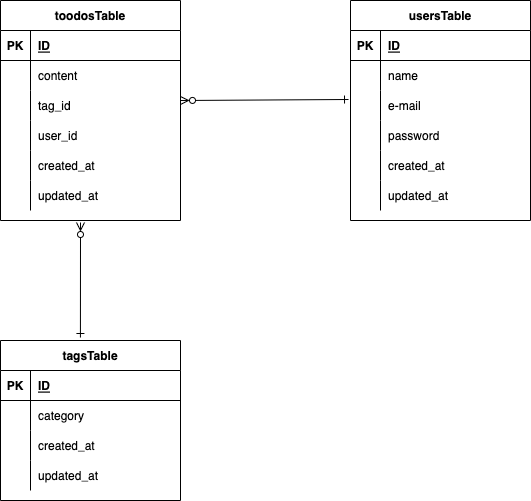

The diagram above was exported from draw.io. Its source (the exported page's mxGraphModel, read from the mxfile embedded in the PNG):
<mxGraphModel dx="1019" dy="604" grid="1" gridSize="10" guides="1" tooltips="1" connect="1" arrows="1" fold="1" page="1" pageScale="1" pageWidth="827" pageHeight="1169" math="0" shadow="0">
  <root>
    <mxCell id="0" />
    <mxCell id="1" parent="0" />
    <mxCell id="2" value="toodosTable" style="shape=table;startSize=30;container=1;collapsible=1;childLayout=tableLayout;fixedRows=1;rowLines=0;fontStyle=1;align=center;resizeLast=1;" vertex="1" parent="1">
      <mxGeometry x="120" y="60" width="180" height="220" as="geometry" />
    </mxCell>
    <mxCell id="3" value="" style="shape=partialRectangle;collapsible=0;dropTarget=0;pointerEvents=0;fillColor=none;top=0;left=0;bottom=1;right=0;points=[[0,0.5],[1,0.5]];portConstraint=eastwest;" vertex="1" parent="2">
      <mxGeometry y="30" width="180" height="30" as="geometry" />
    </mxCell>
    <mxCell id="4" value="PK" style="shape=partialRectangle;connectable=0;fillColor=none;top=0;left=0;bottom=0;right=0;fontStyle=1;overflow=hidden;" vertex="1" parent="3">
      <mxGeometry width="30" height="30" as="geometry">
        <mxRectangle width="30" height="30" as="alternateBounds" />
      </mxGeometry>
    </mxCell>
    <mxCell id="5" value="ID" style="shape=partialRectangle;connectable=0;fillColor=none;top=0;left=0;bottom=0;right=0;align=left;spacingLeft=6;fontStyle=5;overflow=hidden;" vertex="1" parent="3">
      <mxGeometry x="30" width="150" height="30" as="geometry">
        <mxRectangle width="150" height="30" as="alternateBounds" />
      </mxGeometry>
    </mxCell>
    <mxCell id="6" value="" style="shape=partialRectangle;collapsible=0;dropTarget=0;pointerEvents=0;fillColor=none;top=0;left=0;bottom=0;right=0;points=[[0,0.5],[1,0.5]];portConstraint=eastwest;" vertex="1" parent="2">
      <mxGeometry y="60" width="180" height="30" as="geometry" />
    </mxCell>
    <mxCell id="7" value="" style="shape=partialRectangle;connectable=0;fillColor=none;top=0;left=0;bottom=0;right=0;editable=1;overflow=hidden;" vertex="1" parent="6">
      <mxGeometry width="30" height="30" as="geometry">
        <mxRectangle width="30" height="30" as="alternateBounds" />
      </mxGeometry>
    </mxCell>
    <mxCell id="8" value="content" style="shape=partialRectangle;connectable=0;fillColor=none;top=0;left=0;bottom=0;right=0;align=left;spacingLeft=6;overflow=hidden;" vertex="1" parent="6">
      <mxGeometry x="30" width="150" height="30" as="geometry">
        <mxRectangle width="150" height="30" as="alternateBounds" />
      </mxGeometry>
    </mxCell>
    <mxCell id="9" value="" style="shape=partialRectangle;collapsible=0;dropTarget=0;pointerEvents=0;fillColor=none;top=0;left=0;bottom=0;right=0;points=[[0,0.5],[1,0.5]];portConstraint=eastwest;" vertex="1" parent="2">
      <mxGeometry y="90" width="180" height="30" as="geometry" />
    </mxCell>
    <mxCell id="10" value="" style="shape=partialRectangle;connectable=0;fillColor=none;top=0;left=0;bottom=0;right=0;editable=1;overflow=hidden;" vertex="1" parent="9">
      <mxGeometry width="30" height="30" as="geometry">
        <mxRectangle width="30" height="30" as="alternateBounds" />
      </mxGeometry>
    </mxCell>
    <mxCell id="11" value="tag_id" style="shape=partialRectangle;connectable=0;fillColor=none;top=0;left=0;bottom=0;right=0;align=left;spacingLeft=6;overflow=hidden;" vertex="1" parent="9">
      <mxGeometry x="30" width="150" height="30" as="geometry">
        <mxRectangle width="150" height="30" as="alternateBounds" />
      </mxGeometry>
    </mxCell>
    <mxCell id="12" value="" style="shape=partialRectangle;collapsible=0;dropTarget=0;pointerEvents=0;fillColor=none;top=0;left=0;bottom=0;right=0;points=[[0,0.5],[1,0.5]];portConstraint=eastwest;" vertex="1" parent="2">
      <mxGeometry y="120" width="180" height="30" as="geometry" />
    </mxCell>
    <mxCell id="13" value="" style="shape=partialRectangle;connectable=0;fillColor=none;top=0;left=0;bottom=0;right=0;editable=1;overflow=hidden;" vertex="1" parent="12">
      <mxGeometry width="30" height="30" as="geometry">
        <mxRectangle width="30" height="30" as="alternateBounds" />
      </mxGeometry>
    </mxCell>
    <mxCell id="14" value="user_id" style="shape=partialRectangle;connectable=0;fillColor=none;top=0;left=0;bottom=0;right=0;align=left;spacingLeft=6;overflow=hidden;" vertex="1" parent="12">
      <mxGeometry x="30" width="150" height="30" as="geometry">
        <mxRectangle width="150" height="30" as="alternateBounds" />
      </mxGeometry>
    </mxCell>
    <mxCell id="41" style="shape=partialRectangle;collapsible=0;dropTarget=0;pointerEvents=0;fillColor=none;top=0;left=0;bottom=0;right=0;points=[[0,0.5],[1,0.5]];portConstraint=eastwest;" vertex="1" parent="2">
      <mxGeometry y="150" width="180" height="30" as="geometry" />
    </mxCell>
    <mxCell id="42" style="shape=partialRectangle;connectable=0;fillColor=none;top=0;left=0;bottom=0;right=0;editable=1;overflow=hidden;" vertex="1" parent="41">
      <mxGeometry width="30" height="30" as="geometry">
        <mxRectangle width="30" height="30" as="alternateBounds" />
      </mxGeometry>
    </mxCell>
    <mxCell id="43" value="created_at" style="shape=partialRectangle;connectable=0;fillColor=none;top=0;left=0;bottom=0;right=0;align=left;spacingLeft=6;overflow=hidden;" vertex="1" parent="41">
      <mxGeometry x="30" width="150" height="30" as="geometry">
        <mxRectangle width="150" height="30" as="alternateBounds" />
      </mxGeometry>
    </mxCell>
    <mxCell id="44" style="shape=partialRectangle;collapsible=0;dropTarget=0;pointerEvents=0;fillColor=none;top=0;left=0;bottom=0;right=0;points=[[0,0.5],[1,0.5]];portConstraint=eastwest;" vertex="1" parent="2">
      <mxGeometry y="180" width="180" height="30" as="geometry" />
    </mxCell>
    <mxCell id="45" style="shape=partialRectangle;connectable=0;fillColor=none;top=0;left=0;bottom=0;right=0;editable=1;overflow=hidden;" vertex="1" parent="44">
      <mxGeometry width="30" height="30" as="geometry">
        <mxRectangle width="30" height="30" as="alternateBounds" />
      </mxGeometry>
    </mxCell>
    <mxCell id="46" value="updated_at" style="shape=partialRectangle;connectable=0;fillColor=none;top=0;left=0;bottom=0;right=0;align=left;spacingLeft=6;overflow=hidden;" vertex="1" parent="44">
      <mxGeometry x="30" width="150" height="30" as="geometry">
        <mxRectangle width="150" height="30" as="alternateBounds" />
      </mxGeometry>
    </mxCell>
    <mxCell id="15" value="usersTable" style="shape=table;startSize=30;container=1;collapsible=1;childLayout=tableLayout;fixedRows=1;rowLines=0;fontStyle=1;align=center;resizeLast=1;" vertex="1" parent="1">
      <mxGeometry x="470" y="60" width="180" height="220" as="geometry" />
    </mxCell>
    <mxCell id="16" value="" style="shape=partialRectangle;collapsible=0;dropTarget=0;pointerEvents=0;fillColor=none;top=0;left=0;bottom=1;right=0;points=[[0,0.5],[1,0.5]];portConstraint=eastwest;" vertex="1" parent="15">
      <mxGeometry y="30" width="180" height="30" as="geometry" />
    </mxCell>
    <mxCell id="17" value="PK" style="shape=partialRectangle;connectable=0;fillColor=none;top=0;left=0;bottom=0;right=0;fontStyle=1;overflow=hidden;" vertex="1" parent="16">
      <mxGeometry width="30" height="30" as="geometry">
        <mxRectangle width="30" height="30" as="alternateBounds" />
      </mxGeometry>
    </mxCell>
    <mxCell id="18" value="ID" style="shape=partialRectangle;connectable=0;fillColor=none;top=0;left=0;bottom=0;right=0;align=left;spacingLeft=6;fontStyle=5;overflow=hidden;" vertex="1" parent="16">
      <mxGeometry x="30" width="150" height="30" as="geometry">
        <mxRectangle width="150" height="30" as="alternateBounds" />
      </mxGeometry>
    </mxCell>
    <mxCell id="19" value="" style="shape=partialRectangle;collapsible=0;dropTarget=0;pointerEvents=0;fillColor=none;top=0;left=0;bottom=0;right=0;points=[[0,0.5],[1,0.5]];portConstraint=eastwest;" vertex="1" parent="15">
      <mxGeometry y="60" width="180" height="30" as="geometry" />
    </mxCell>
    <mxCell id="20" value="" style="shape=partialRectangle;connectable=0;fillColor=none;top=0;left=0;bottom=0;right=0;editable=1;overflow=hidden;" vertex="1" parent="19">
      <mxGeometry width="30" height="30" as="geometry">
        <mxRectangle width="30" height="30" as="alternateBounds" />
      </mxGeometry>
    </mxCell>
    <mxCell id="21" value="name" style="shape=partialRectangle;connectable=0;fillColor=none;top=0;left=0;bottom=0;right=0;align=left;spacingLeft=6;overflow=hidden;" vertex="1" parent="19">
      <mxGeometry x="30" width="150" height="30" as="geometry">
        <mxRectangle width="150" height="30" as="alternateBounds" />
      </mxGeometry>
    </mxCell>
    <mxCell id="22" value="" style="shape=partialRectangle;collapsible=0;dropTarget=0;pointerEvents=0;fillColor=none;top=0;left=0;bottom=0;right=0;points=[[0,0.5],[1,0.5]];portConstraint=eastwest;" vertex="1" parent="15">
      <mxGeometry y="90" width="180" height="30" as="geometry" />
    </mxCell>
    <mxCell id="23" value="" style="shape=partialRectangle;connectable=0;fillColor=none;top=0;left=0;bottom=0;right=0;editable=1;overflow=hidden;" vertex="1" parent="22">
      <mxGeometry width="30" height="30" as="geometry">
        <mxRectangle width="30" height="30" as="alternateBounds" />
      </mxGeometry>
    </mxCell>
    <mxCell id="24" value="e-mail" style="shape=partialRectangle;connectable=0;fillColor=none;top=0;left=0;bottom=0;right=0;align=left;spacingLeft=6;overflow=hidden;" vertex="1" parent="22">
      <mxGeometry x="30" width="150" height="30" as="geometry">
        <mxRectangle width="150" height="30" as="alternateBounds" />
      </mxGeometry>
    </mxCell>
    <mxCell id="25" value="" style="shape=partialRectangle;collapsible=0;dropTarget=0;pointerEvents=0;fillColor=none;top=0;left=0;bottom=0;right=0;points=[[0,0.5],[1,0.5]];portConstraint=eastwest;" vertex="1" parent="15">
      <mxGeometry y="120" width="180" height="30" as="geometry" />
    </mxCell>
    <mxCell id="26" value="" style="shape=partialRectangle;connectable=0;fillColor=none;top=0;left=0;bottom=0;right=0;editable=1;overflow=hidden;" vertex="1" parent="25">
      <mxGeometry width="30" height="30" as="geometry">
        <mxRectangle width="30" height="30" as="alternateBounds" />
      </mxGeometry>
    </mxCell>
    <mxCell id="27" value="password" style="shape=partialRectangle;connectable=0;fillColor=none;top=0;left=0;bottom=0;right=0;align=left;spacingLeft=6;overflow=hidden;" vertex="1" parent="25">
      <mxGeometry x="30" width="150" height="30" as="geometry">
        <mxRectangle width="150" height="30" as="alternateBounds" />
      </mxGeometry>
    </mxCell>
    <mxCell id="53" style="shape=partialRectangle;collapsible=0;dropTarget=0;pointerEvents=0;fillColor=none;top=0;left=0;bottom=0;right=0;points=[[0,0.5],[1,0.5]];portConstraint=eastwest;" vertex="1" parent="15">
      <mxGeometry y="150" width="180" height="30" as="geometry" />
    </mxCell>
    <mxCell id="54" style="shape=partialRectangle;connectable=0;fillColor=none;top=0;left=0;bottom=0;right=0;editable=1;overflow=hidden;" vertex="1" parent="53">
      <mxGeometry width="30" height="30" as="geometry">
        <mxRectangle width="30" height="30" as="alternateBounds" />
      </mxGeometry>
    </mxCell>
    <mxCell id="55" value="created_at" style="shape=partialRectangle;connectable=0;fillColor=none;top=0;left=0;bottom=0;right=0;align=left;spacingLeft=6;overflow=hidden;" vertex="1" parent="53">
      <mxGeometry x="30" width="150" height="30" as="geometry">
        <mxRectangle width="150" height="30" as="alternateBounds" />
      </mxGeometry>
    </mxCell>
    <mxCell id="50" style="shape=partialRectangle;collapsible=0;dropTarget=0;pointerEvents=0;fillColor=none;top=0;left=0;bottom=0;right=0;points=[[0,0.5],[1,0.5]];portConstraint=eastwest;" vertex="1" parent="15">
      <mxGeometry y="180" width="180" height="30" as="geometry" />
    </mxCell>
    <mxCell id="51" style="shape=partialRectangle;connectable=0;fillColor=none;top=0;left=0;bottom=0;right=0;editable=1;overflow=hidden;" vertex="1" parent="50">
      <mxGeometry width="30" height="30" as="geometry">
        <mxRectangle width="30" height="30" as="alternateBounds" />
      </mxGeometry>
    </mxCell>
    <mxCell id="52" value="updated_at" style="shape=partialRectangle;connectable=0;fillColor=none;top=0;left=0;bottom=0;right=0;align=left;spacingLeft=6;overflow=hidden;" vertex="1" parent="50">
      <mxGeometry x="30" width="150" height="30" as="geometry">
        <mxRectangle width="150" height="30" as="alternateBounds" />
      </mxGeometry>
    </mxCell>
    <mxCell id="28" value="tagsTable" style="shape=table;startSize=30;container=1;collapsible=1;childLayout=tableLayout;fixedRows=1;rowLines=0;fontStyle=1;align=center;resizeLast=1;" vertex="1" parent="1">
      <mxGeometry x="120" y="400" width="180" height="160" as="geometry" />
    </mxCell>
    <mxCell id="29" value="" style="shape=partialRectangle;collapsible=0;dropTarget=0;pointerEvents=0;fillColor=none;top=0;left=0;bottom=1;right=0;points=[[0,0.5],[1,0.5]];portConstraint=eastwest;" vertex="1" parent="28">
      <mxGeometry y="30" width="180" height="30" as="geometry" />
    </mxCell>
    <mxCell id="30" value="PK" style="shape=partialRectangle;connectable=0;fillColor=none;top=0;left=0;bottom=0;right=0;fontStyle=1;overflow=hidden;" vertex="1" parent="29">
      <mxGeometry width="30" height="30" as="geometry">
        <mxRectangle width="30" height="30" as="alternateBounds" />
      </mxGeometry>
    </mxCell>
    <mxCell id="31" value="ID" style="shape=partialRectangle;connectable=0;fillColor=none;top=0;left=0;bottom=0;right=0;align=left;spacingLeft=6;fontStyle=5;overflow=hidden;" vertex="1" parent="29">
      <mxGeometry x="30" width="150" height="30" as="geometry">
        <mxRectangle width="150" height="30" as="alternateBounds" />
      </mxGeometry>
    </mxCell>
    <mxCell id="32" value="" style="shape=partialRectangle;collapsible=0;dropTarget=0;pointerEvents=0;fillColor=none;top=0;left=0;bottom=0;right=0;points=[[0,0.5],[1,0.5]];portConstraint=eastwest;" vertex="1" parent="28">
      <mxGeometry y="60" width="180" height="30" as="geometry" />
    </mxCell>
    <mxCell id="33" value="" style="shape=partialRectangle;connectable=0;fillColor=none;top=0;left=0;bottom=0;right=0;editable=1;overflow=hidden;" vertex="1" parent="32">
      <mxGeometry width="30" height="30" as="geometry">
        <mxRectangle width="30" height="30" as="alternateBounds" />
      </mxGeometry>
    </mxCell>
    <mxCell id="34" value="category" style="shape=partialRectangle;connectable=0;fillColor=none;top=0;left=0;bottom=0;right=0;align=left;spacingLeft=6;overflow=hidden;" vertex="1" parent="32">
      <mxGeometry x="30" width="150" height="30" as="geometry">
        <mxRectangle width="150" height="30" as="alternateBounds" />
      </mxGeometry>
    </mxCell>
    <mxCell id="35" value="" style="shape=partialRectangle;collapsible=0;dropTarget=0;pointerEvents=0;fillColor=none;top=0;left=0;bottom=0;right=0;points=[[0,0.5],[1,0.5]];portConstraint=eastwest;" vertex="1" parent="28">
      <mxGeometry y="90" width="180" height="30" as="geometry" />
    </mxCell>
    <mxCell id="36" value="" style="shape=partialRectangle;connectable=0;fillColor=none;top=0;left=0;bottom=0;right=0;editable=1;overflow=hidden;" vertex="1" parent="35">
      <mxGeometry width="30" height="30" as="geometry">
        <mxRectangle width="30" height="30" as="alternateBounds" />
      </mxGeometry>
    </mxCell>
    <mxCell id="37" value="created_at" style="shape=partialRectangle;connectable=0;fillColor=none;top=0;left=0;bottom=0;right=0;align=left;spacingLeft=6;overflow=hidden;" vertex="1" parent="35">
      <mxGeometry x="30" width="150" height="30" as="geometry">
        <mxRectangle width="150" height="30" as="alternateBounds" />
      </mxGeometry>
    </mxCell>
    <mxCell id="38" value="" style="shape=partialRectangle;collapsible=0;dropTarget=0;pointerEvents=0;fillColor=none;top=0;left=0;bottom=0;right=0;points=[[0,0.5],[1,0.5]];portConstraint=eastwest;" vertex="1" parent="28">
      <mxGeometry y="120" width="180" height="30" as="geometry" />
    </mxCell>
    <mxCell id="39" value="" style="shape=partialRectangle;connectable=0;fillColor=none;top=0;left=0;bottom=0;right=0;editable=1;overflow=hidden;" vertex="1" parent="38">
      <mxGeometry width="30" height="30" as="geometry">
        <mxRectangle width="30" height="30" as="alternateBounds" />
      </mxGeometry>
    </mxCell>
    <mxCell id="40" value="updated_at" style="shape=partialRectangle;connectable=0;fillColor=none;top=0;left=0;bottom=0;right=0;align=left;spacingLeft=6;overflow=hidden;" vertex="1" parent="38">
      <mxGeometry x="30" width="150" height="30" as="geometry">
        <mxRectangle width="150" height="30" as="alternateBounds" />
      </mxGeometry>
    </mxCell>
    <mxCell id="56" value="" style="fontSize=12;html=1;endArrow=ERone;startArrow=ERzeroToMany;strokeColor=default;entryX=-0.011;entryY=0.3;entryDx=0;entryDy=0;entryPerimeter=0;startFill=0;endFill=0;" edge="1" parent="1" target="22">
      <mxGeometry width="100" height="100" relative="1" as="geometry">
        <mxPoint x="300" y="160" as="sourcePoint" />
        <mxPoint x="400" y="60" as="targetPoint" />
      </mxGeometry>
    </mxCell>
    <mxCell id="57" value="" style="fontSize=12;html=1;endArrow=ERone;startArrow=ERzeroToMany;strokeColor=default;entryX=0.444;entryY=-0.025;entryDx=0;entryDy=0;entryPerimeter=0;startFill=0;endFill=0;" edge="1" parent="1">
      <mxGeometry width="100" height="100" relative="1" as="geometry">
        <mxPoint x="200" y="282" as="sourcePoint" />
        <mxPoint x="199.91999999999996" y="397" as="targetPoint" />
      </mxGeometry>
    </mxCell>
  </root>
</mxGraphModel>